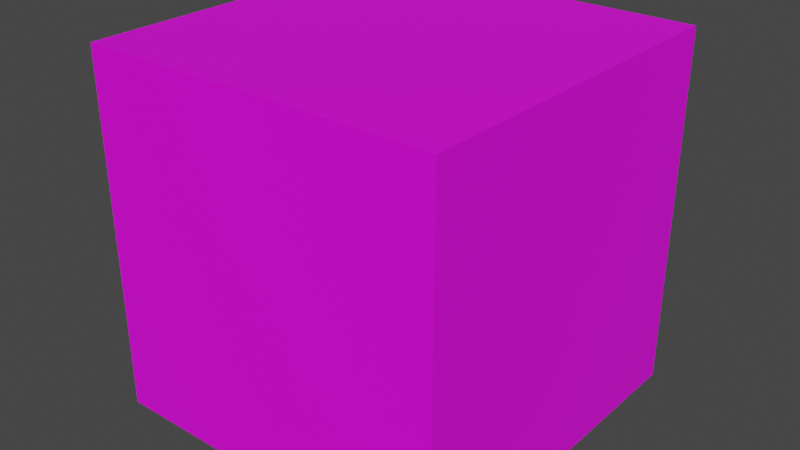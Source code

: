 # Source: defaults.blend  (saved by Blender 2.93.20; exported with 4.5.12 LTS)
import bpy
from mathutils import Matrix  # noqa: F401  (used for matrix-valued properties, if any)

bpy.ops.wm.read_factory_settings(use_empty=True)
scene = bpy.context.scene
scene.name = 'Scene'

# ---- collections
col_collection = bpy.data.collections.new('Collection'); scene.collection.children.link(col_collection)

# ---- images (referenced by path relative to the original .blend; pixels are not part of the script)
import os
ASSET_DIR = os.environ.get("B2B_ASSET_DIR", "")  # directory of the original .blend (textures are referenced by path, not embedded)
HERE = os.path.dirname(os.path.abspath(__file__))  # packed textures are extracted next to this script under _unpacked/

def load_image(name, relpath, width, height, colorspace="sRGB"):
    """Load a texture the original file referenced (path relative to the .blend, or extracted next to this script)."""
    p = next((c for c in (os.path.join(HERE, relpath), os.path.join(ASSET_DIR, relpath)) if relpath and os.path.exists(c)), "")
    if p:
        img = bpy.data.images.load(p, check_existing=True)
        img.name = name
    else:  # same state as the original file: an image datablock whose file is absent (Cycles renders it pink)
        img = bpy.data.images.new(name, width, height)
        img.source = "FILE"
        img.filepath = "//" + (relpath or name)
    img.colorspace_settings.name = colorspace
    return img
img_paletteneu_png = load_image('PaletteNeu.png', 'PaletteNeu.png', 1024, 1024, 'sRGB')

# ---- materials (node trees are filled in below, after node groups)
mat_material_001 = bpy.data.materials.new('Material.001')
mat_material_001.use_transparent_shadow = False

# ---- material node trees
mat_material_001.use_nodes = True; mat_material_001.node_tree.nodes.clear()
_N = mat_material_001.node_tree.nodes; _L = mat_material_001.node_tree.links
n0 = _N.new('ShaderNodeBsdfPrincipled'); n0.name = 'Principled BSDF'; n0.location = (10, 300)
n0.distribution = 'GGX'
n0.subsurface_method = 'BURLEY'
n0.inputs[3].default_value = 1.45
n0.inputs[27].default_value = (0.0, 0.0, 0.0, 1.0)
n0.inputs[28].default_value = 1.0
n1 = _N.new('ShaderNodeOutputMaterial'); n1.name = 'Material Output'; n1.location = (300, 300)
n2 = _N.new('ShaderNodeTexImage'); n2.name = 'Image Texture'; n2.location = (-553, 83)
n2.image = img_paletteneu_png
_L.new(n0.outputs[0], n1.inputs[0])
_L.new(n2.outputs[0], n0.inputs[0])
n1.is_active_output = True

# ---- world
world_world = bpy.data.worlds.new('World'); scene.world = world_world
world_world.use_nodes = True; world_world.node_tree.nodes.clear()
_N = world_world.node_tree.nodes; _L = world_world.node_tree.links
n0 = _N.new('ShaderNodeOutputWorld'); n0.name = 'World Output'; n0.location = (300, 300)
n1 = _N.new('ShaderNodeBackground'); n1.name = 'Background'; n1.location = (10, 300)
n1.inputs[0].default_value = (0.05088, 0.05088, 0.05088, 1.0)
_L.new(n1.outputs[0], n0.inputs[0])
n0.is_active_output = True
world_world.color = (0.05088, 0.05088, 0.05088)
world_world.use_sun_shadow = False
world_world.sun_shadow_jitter_overblur = 0.0

# ---- meshes
me_cube_001 = bpy.data.meshes.new('Cube.001')
me_cube_001.from_pydata([(-1.0, -1.0, -1.0), (-1.0, -1.0, 1.0), (-1.0, 1.0, -1.0), (-1.0, 1.0, 1.0), (1.0, -1.0, -1.0), (1.0, -1.0, 1.0), (1.0, 1.0, -1.0), (1.0, 1.0, 1.0)], [], [(0, 1, 3, 2), (2, 3, 7, 6), (6, 7, 5, 4), (4, 5, 1, 0), (2, 6, 4, 0), (7, 3, 1, 5)])
_uv = me_cube_001.uv_layers.new(name='UVMap')
_uv.uv.foreach_set('vector', [0.3124, 0.3946, 0.3124, 0.3946, 0.3124, 0.3946, 0.3124, 0.3946, 0.3124, 0.3946, 0.3124, 0.3946, 0.3124, 0.3946, 0.3124, 0.3946, 0.3124, 0.3946, 0.3124, 0.3946, 0.3124, 0.3946, 0.3124, 0.3946, 0.3124, 0.3946, 0.3124, 0.3946, 0.3124, 0.3946, 0.3124, 0.3946, 0.3124, 0.3946, 0.3124, 0.3946, 0.3124, 0.3946, 0.3124, 0.3946, 0.3124, 0.3946, 0.3124, 0.3946, 0.3124, 0.3946, 0.3124, 0.3946])
me_cube_001.materials.append(mat_material_001)
me_cube_001.use_remesh_fix_poles = True
me_cube_001.use_remesh_preserve_attributes = False
me_cube_001.update()

# ---- objects
ob_cube = bpy.data.objects.new('Cube', me_cube_001)

# ---- transforms, parenting, visibility, modifiers, constraints
ob_cube.location = (0.0, 0.0, 0.0)

# ---- collection membership
col_collection.objects.link(ob_cube)

# ---- scene / render settings (as saved in the file)
scene.frame_start = 1; scene.frame_end = 250; scene.frame_set(1)
scene.render.engine = 'BLENDER_EEVEE_NEXT'
scene.cycles.use_denoising = False
scene.cycles.samples = 128
scene.cycles.sampling_pattern = 'TABULATED_SOBOL'
scene.cycles.use_adaptive_sampling = False
scene.cycles.use_light_tree = False
scene.view_settings.view_transform = 'Filmic'
bpy.context.view_layer.update()

# ---- added for rendering (the .blend has no active camera and no usable light): camera, sun
cam_auto = bpy.data.cameras.new('AutoCamera')
cam_auto.lens = 50.0
cam_auto.sensor_width = 36.0
cam_auto.clip_end = 1000.0
ob_auto_camera = bpy.data.objects.new('AutoCamera', cam_auto)
scene.collection.objects.link(ob_auto_camera)
ob_auto_camera.location = (3.20507, -3.84609, 2.56406)
ob_auto_camera.rotation_euler = (1.09748, -7.21219e-08, 0.694738)
scene.camera = ob_auto_camera
light_auto_sun = bpy.data.lights.new('AutoSun', 'SUN')
light_auto_sun.energy = 3.0
light_auto_sun.angle = 0.0523599
ob_auto_sun = bpy.data.objects.new('AutoSun', light_auto_sun)
scene.collection.objects.link(ob_auto_sun)
ob_auto_sun.rotation_euler = (0.872665, 0.174533, 0.523599)
bpy.context.view_layer.update()
